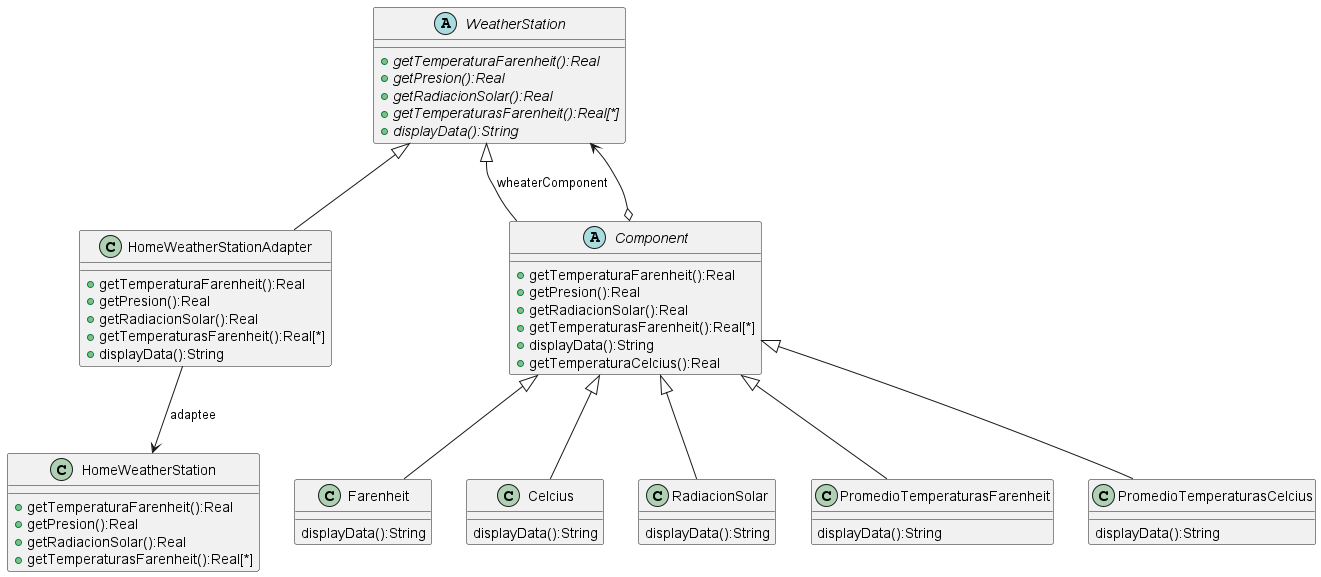

The diagram above was rendered by PlantUML. Its source (embedded in the PNG):
@startuml
class HomeWeatherStation{
    + getTemperaturaFarenheit():Real
    + getPresion():Real
    + getRadiacionSolar():Real
    + getTemperaturasFarenheit():Real[*]
}

class HomeWeatherStationAdapter{
    + getTemperaturaFarenheit():Real
    + getPresion():Real
    + getRadiacionSolar():Real
    + getTemperaturasFarenheit():Real[*]
    + displayData():String
}

abstract class WeatherStation{
    +{abstract} getTemperaturaFarenheit():Real
    +{abstract} getPresion():Real
    +{abstract} getRadiacionSolar():Real
    +{abstract} getTemperaturasFarenheit():Real[*]
    +{abstract} displayData():String
}

abstract class Component{
    + getTemperaturaFarenheit():Real
    + getPresion():Real
    + getRadiacionSolar():Real
    + getTemperaturasFarenheit():Real[*]
    + displayData():String
    + getTemperaturaCelcius():Real
}

class Farenheit{
    displayData():String
}

class Celcius{
    displayData():String
}

class RadiacionSolar{
    displayData():String
}

class PromedioTemperaturasFarenheit{
    displayData():String
}

class PromedioTemperaturasCelcius{
    displayData():String
}

WeatherStation <|-- HomeWeatherStationAdapter
HomeWeatherStationAdapter --> HomeWeatherStation:adaptee
WeatherStation <|-- Component:wheaterComponent
skinparam groupInheritance 1
Component <|-- Farenheit
Component <|-- Celcius
Component <|-- RadiacionSolar
Component <|-- PromedioTemperaturasFarenheit
Component <|-- PromedioTemperaturasCelcius
Component o--> WeatherStation

@enduml